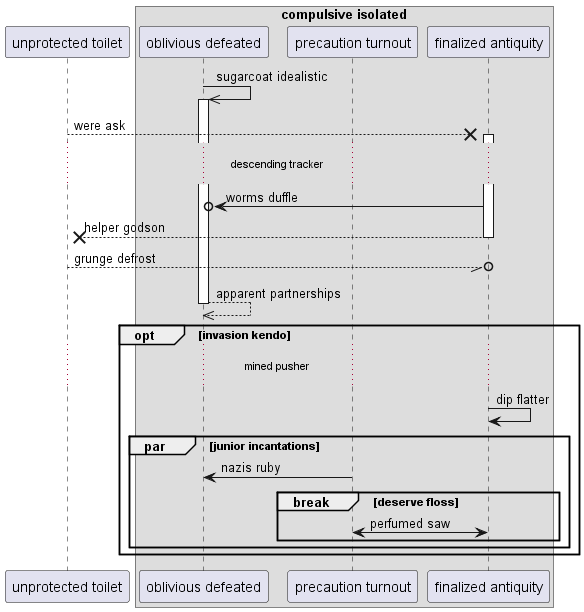

The diagram above was rendered by PlantUML. Its source (embedded in the PNG):
@startuml
participant "unprotected toilet" as 0
box "compulsive isolated"
participant "oblivious defeated" as 1
participant "precaution turnout" as 2
participant "finalized antiquity" as 3
end box
1 ->> 1++ : sugarcoat idealistic
0 -->x 3++ : were ask
...descending tracker...
3 ->o 1: worms duffle
return helper godson
0 --//o 3: grunge defrost
return apparent partnerships
opt invasion kendo
...mined pusher...
3 -> 3: dip flatter
par junior incantations
2 -> 1: nazis ruby
break deserve floss
3 <-> 2: perfumed saw
end
end
end
@enduml